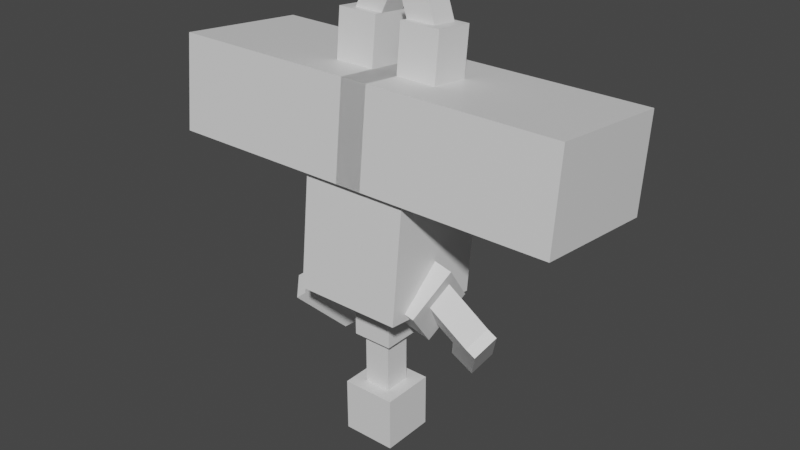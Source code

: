 # Source: tapu_bulu.blend  (saved by Blender 2.81.16; exported with 4.5.12 LTS)
import bpy
from mathutils import Matrix  # noqa: F401  (used for matrix-valued properties, if any)

bpy.ops.wm.read_factory_settings(use_empty=True)
scene = bpy.context.scene
scene.name = 'Scene'

# ---- collections
col_collection = bpy.data.collections.new('Collection'); scene.collection.children.link(col_collection)

# ---- materials (node trees are filled in below, after node groups)
mat_default_obj = bpy.data.materials.new('Default OBJ')
mat_default_obj.use_transparent_shadow = False

# ---- material node trees
mat_default_obj.use_nodes = True; mat_default_obj.node_tree.nodes.clear()
_N = mat_default_obj.node_tree.nodes; _L = mat_default_obj.node_tree.links
n0 = _N.new('ShaderNodeOutputMaterial'); n0.name = 'Material Output'; n0.location = (300, 300)
n1 = _N.new('ShaderNodeBsdfPrincipled'); n1.name = 'Principled BSDF'; n1.location = (10, 300)
n1.distribution = 'GGX'
n1.subsurface_method = 'BURLEY'
n1.inputs[3].default_value = 1.45
n1.inputs[27].default_value = (0.0, 0.0, 0.0, 1.0)
n1.inputs[28].default_value = 1.0
_L.new(n1.outputs[0], n0.inputs[0])
n0.is_active_output = True

# ---- world
world_world = bpy.data.worlds.new('World'); scene.world = world_world
world_world.use_nodes = True; world_world.node_tree.nodes.clear()
_N = world_world.node_tree.nodes; _L = world_world.node_tree.links
n0 = _N.new('ShaderNodeOutputWorld'); n0.name = 'World Output'; n0.location = (300, 300)
n1 = _N.new('ShaderNodeBackground'); n1.name = 'Background'; n1.location = (10, 300)
n1.inputs[0].default_value = (0.05088, 0.05088, 0.05088, 1.0)
_L.new(n1.outputs[0], n0.inputs[0])
n0.is_active_output = True
world_world.color = (0.05088, 0.05088, 0.05088)
world_world.use_sun_shadow = False
world_world.sun_shadow_jitter_overblur = 0.0

# ---- meshes
me_body = bpy.data.meshes.new('body')
me_body.from_pydata([(0.25, -0.3058, -0.2192), (-0.25, -0.3058, -0.2192), (-0.25, 0.2536, -0.278), (0.25, 0.2536, -0.278), (-0.25, -0.2536, 0.278), (0.25, -0.2536, 0.278), (0.25, 0.3058, 0.2192), (-0.25, 0.3058, 0.2192)], [], [(0, 1, 2, 3), (4, 5, 6, 7), (3, 2, 7, 6), (5, 4, 1, 0), (5, 0, 3, 6), (1, 4, 7, 2)])
_uv = me_body.uv_layers.new(name='UVMap')
_uv.uv.foreach_set('vector', [0.0625, 0.7344, 0.125, 0.7344, 0.125, 0.875, 0.0625, 0.875, 0.1875, 0.7344, 0.25, 0.7344, 0.25, 0.875, 0.1875, 0.875, 0.0625, 0.875, 0.125, 0.875, 0.125, 1.0, 0.0625, 1.0, 0.125, 0.875, 0.1875, 0.875, 0.1875, 1.0, 0.125, 1.0, 0.0, 0.7344, 0.0625, 0.7344, 0.0625, 0.875, 0.0, 0.875, 0.125, 0.7344, 0.1875, 0.7344, 0.1875, 0.875, 0.125, 0.875])
me_body.materials.append(mat_default_obj)
me_body.use_remesh_fix_poles = True
me_body.use_remesh_preserve_attributes = False
me_body.use_mirror_vertex_groups = False
me_body.update()
me_tail1 = bpy.data.meshes.new('tail1')
me_tail1.from_pydata([(0.09375, -0.125, -0.09374), (-0.09375, -0.125, -0.09374), (-0.09375, 0.125, -0.09376), (0.09375, 0.125, -0.09376), (-0.09375, -0.125, 0.09376), (0.09375, -0.125, 0.09376), (0.09375, 0.125, 0.09374), (-0.09375, 0.125, 0.09374)], [], [(0, 1, 2, 3), (4, 5, 6, 7), (3, 2, 7, 6), (5, 4, 1, 0), (5, 0, 3, 6), (1, 4, 7, 2)])
_uv = me_tail1.uv_layers.new(name='UVMap')
_uv.uv.foreach_set('vector', [0.02344, 0.625, 0.04688, 0.625, 0.04688, 0.6875, 0.02344, 0.6875, 0.07031, 0.625, 0.09375, 0.625, 0.09375, 0.6875, 0.07031, 0.6875, 0.02344, 0.6875, 0.04688, 0.6875, 0.04688, 0.7344, 0.02344, 0.7344, 0.04688, 0.6875, 0.07031, 0.6875, 0.07031, 0.7344, 0.04688, 0.7344, 0.0, 0.625, 0.02344, 0.625, 0.02344, 0.6875, 0.0, 0.6875, 0.04688, 0.625, 0.07031, 0.625, 0.07031, 0.6875, 0.04688, 0.6875])
me_tail1.materials.append(mat_default_obj)
me_tail1.use_remesh_fix_poles = True
me_tail1.use_remesh_preserve_attributes = False
me_tail1.use_mirror_vertex_groups = False
me_tail1.update()
me_tail2 = bpy.data.meshes.new('tail2')
me_tail2.from_pydata([(0.0625, -0.125, -0.06249), (-0.0625, -0.125, -0.06249), (-0.0625, 0.125, -0.06251), (0.0625, 0.125, -0.06251), (-0.0625, -0.125, 0.06251), (0.0625, -0.125, 0.06251), (0.0625, 0.125, 0.06249), (-0.0625, 0.125, 0.06249)], [], [(0, 1, 2, 3), (4, 5, 6, 7), (3, 2, 7, 6), (5, 4, 1, 0), (5, 0, 3, 6), (1, 4, 7, 2)])
_uv = me_tail2.uv_layers.new(name='UVMap')
_uv.uv.foreach_set('vector', [0.01562, 0.5312, 0.03125, 0.5312, 0.03125, 0.5938, 0.01562, 0.5938, 0.04688, 0.5312, 0.0625, 0.5312, 0.0625, 0.5938, 0.04688, 0.5938, 0.01562, 0.5938, 0.03125, 0.5938, 0.03125, 0.625, 0.01562, 0.625, 0.03125, 0.5938, 0.04688, 0.5938, 0.04688, 0.625, 0.03125, 0.625, 0.0, 0.5312, 0.01562, 0.5312, 0.01562, 0.5938, 0.0, 0.5938, 0.03125, 0.5312, 0.04688, 0.5312, 0.04688, 0.5938, 0.03125, 0.5938])
me_tail2.materials.append(mat_default_obj)
me_tail2.use_remesh_fix_poles = True
me_tail2.use_remesh_preserve_attributes = False
me_tail2.use_mirror_vertex_groups = False
me_tail2.update()
me_bell1 = bpy.data.meshes.new('bell1')
me_bell1.from_pydata([(0.125, -0.125, -0.125), (-0.125, -0.125, -0.125), (-0.125, 0.125, -0.125), (0.125, 0.125, -0.125), (-0.125, -0.125, 0.125), (0.125, -0.125, 0.125), (0.125, 0.125, 0.125), (-0.125, 0.125, 0.125)], [], [(0, 1, 2, 3), (4, 5, 6, 7), (3, 2, 7, 6), (5, 4, 1, 0), (5, 0, 3, 6), (1, 4, 7, 2)])
_uv = me_bell1.uv_layers.new(name='UVMap')
_uv.uv.foreach_set('vector', [0.125, 0.6094, 0.1562, 0.6094, 0.1562, 0.6719, 0.125, 0.6719, 0.1875, 0.6094, 0.2188, 0.6094, 0.2188, 0.6719, 0.1875, 0.6719, 0.125, 0.6719, 0.1562, 0.6719, 0.1562, 0.7344, 0.125, 0.7344, 0.1562, 0.6719, 0.1875, 0.6719, 0.1875, 0.7344, 0.1562, 0.7344, 0.09375, 0.6094, 0.125, 0.6094, 0.125, 0.6719, 0.09375, 0.6719, 0.1562, 0.6094, 0.1875, 0.6094, 0.1875, 0.6719, 0.1562, 0.6719])
me_bell1.materials.append(mat_default_obj)
me_bell1.use_remesh_fix_poles = True
me_bell1.use_remesh_preserve_attributes = False
me_bell1.use_mirror_vertex_groups = False
me_bell1.update()
me_bell2 = bpy.data.meshes.new('bell2')
me_bell2.from_pydata([(0.03125, -0.1563, -0.03124), (-0.03125, -0.1563, -0.03124), (-0.03125, 0.1562, -0.03126), (0.03125, 0.1562, -0.03126), (-0.03125, -0.1562, 0.03126), (0.03125, -0.1562, 0.03126), (0.03125, 0.1563, 0.03124), (-0.03125, 0.1563, 0.03124)], [], [(0, 1, 2, 3), (4, 5, 6, 7), (3, 2, 7, 6), (5, 4, 1, 0), (5, 0, 3, 6), (1, 4, 7, 2)])
_uv = me_bell2.uv_layers.new(name='UVMap')
_uv.uv.foreach_set('vector', [0.007813, 0.9062, 0.01562, 0.9062, 0.01562, 0.9844, 0.007813, 0.9844, 0.02344, 0.9062, 0.03125, 0.9062, 0.03125, 0.9844, 0.02344, 0.9844, 0.007813, 0.9844, 0.01562, 0.9844, 0.01562, 1.0, 0.007813, 1.0, 0.01562, 0.9844, 0.02344, 0.9844, 0.02344, 1.0, 0.01562, 1.0, 0.0, 0.9062, 0.007813, 0.9062, 0.007813, 0.9844, 0.0, 0.9844, 0.01562, 0.9062, 0.02344, 0.9062, 0.02344, 0.9844, 0.01562, 0.9844])
me_bell2.materials.append(mat_default_obj)
me_bell2.use_remesh_fix_poles = True
me_bell2.use_remesh_preserve_attributes = False
me_bell2.use_mirror_vertex_groups = False
me_bell2.update()
me_rightshoulder = bpy.data.meshes.new('rightshoulder')
me_rightshoulder.from_pydata([(0.02051, -0.1854, 0.01948), (-0.1012, -0.157, 0.0165), (-0.06085, -0.004295, -0.1773), (0.06085, -0.03266, -0.1743), (-0.06085, 0.03266, 0.1743), (0.06085, 0.004295, 0.1773), (0.1012, 0.157, -0.0165), (-0.02051, 0.1854, -0.01948)], [], [(0, 1, 2, 3), (4, 5, 6, 7), (3, 2, 7, 6), (5, 4, 1, 0), (5, 0, 3, 6), (1, 4, 7, 2)])
_uv = me_rightshoulder.uv_layers.new(name='UVMap')
_uv.uv.foreach_set('vector', [0.2188, 0.875, 0.2344, 0.875, 0.2344, 0.9375, 0.2188, 0.9375, 0.2656, 0.875, 0.2812, 0.875, 0.2812, 0.9375, 0.2656, 0.9375, 0.2188, 0.9375, 0.2344, 0.9375, 0.2344, 1.0, 0.2188, 1.0, 0.2344, 0.9375, 0.25, 0.9375, 0.25, 1.0, 0.2344, 1.0, 0.1875, 0.875, 0.2188, 0.875, 0.2188, 0.9375, 0.1875, 0.9375, 0.2344, 0.875, 0.2656, 0.875, 0.2656, 0.9375, 0.2344, 0.9375])
me_rightshoulder.materials.append(mat_default_obj)
me_rightshoulder.use_remesh_fix_poles = True
me_rightshoulder.use_remesh_preserve_attributes = False
me_rightshoulder.use_mirror_vertex_groups = False
me_rightshoulder.update()
me_leftshoulder = bpy.data.meshes.new('leftshoulder')
me_leftshoulder.from_pydata([(0.1012, -0.157, 0.0165), (-0.02051, -0.1854, 0.01948), (-0.06085, -0.03266, -0.1743), (0.06085, -0.004295, -0.1773), (-0.06085, 0.004295, 0.1773), (0.06085, 0.03266, 0.1743), (0.02051, 0.1854, -0.01948), (-0.1012, 0.157, -0.0165)], [], [(0, 1, 2, 3), (4, 5, 6, 7), (3, 2, 7, 6), (5, 4, 1, 0), (5, 0, 3, 6), (1, 4, 7, 2)])
_uv = me_leftshoulder.uv_layers.new(name='UVMap')
_uv.uv.foreach_set('vector', [0.2188, 0.875, 0.2344, 0.875, 0.2344, 0.9375, 0.2188, 0.9375, 0.2656, 0.875, 0.2812, 0.875, 0.2812, 0.9375, 0.2656, 0.9375, 0.2188, 0.9375, 0.2344, 0.9375, 0.2344, 1.0, 0.2188, 1.0, 0.2344, 0.9375, 0.25, 0.9375, 0.25, 1.0, 0.2344, 1.0, 0.1875, 0.875, 0.2188, 0.875, 0.2188, 0.9375, 0.1875, 0.9375, 0.2344, 0.875, 0.2656, 0.875, 0.2656, 0.9375, 0.2344, 0.9375])
me_leftshoulder.materials.append(mat_default_obj)
me_leftshoulder.use_remesh_fix_poles = True
me_leftshoulder.use_remesh_preserve_attributes = False
me_leftshoulder.use_mirror_vertex_groups = False
me_leftshoulder.update()
me_rightarm1 = bpy.data.meshes.new('rightarm1')
me_rightarm1.from_pydata([(0.1645, -0.04902, -0.05246), (0.07779, -0.1123, -0.1164), (-0.1321, 0.1099, -0.05178), (-0.04539, 0.1733, 0.01218), (0.04539, -0.1733, -0.01219), (0.1321, -0.1099, 0.05178), (-0.07779, 0.1123, 0.1164), (-0.1645, 0.04902, 0.05246)], [], [(0, 1, 2, 3), (4, 5, 6, 7), (3, 2, 7, 6), (5, 4, 1, 0), (5, 0, 3, 6), (1, 4, 7, 2)])
_uv = me_rightarm1.uv_layers.new(name='UVMap')
_uv.uv.foreach_set('vector', [0.2969, 0.8906, 0.3125, 0.8906, 0.3125, 0.9688, 0.2969, 0.9688, 0.3281, 0.8906, 0.3438, 0.8906, 0.3438, 0.9688, 0.3281, 0.9688, 0.2969, 0.9688, 0.3125, 0.9688, 0.3125, 1.0, 0.2969, 1.0, 0.3125, 0.9688, 0.3281, 0.9688, 0.3281, 1.0, 0.3125, 1.0, 0.2812, 0.8906, 0.2969, 0.8906, 0.2969, 0.9688, 0.2812, 0.9688, 0.3125, 0.8906, 0.3281, 0.8906, 0.3281, 0.9688, 0.3125, 0.9688])
me_rightarm1.materials.append(mat_default_obj)
me_rightarm1.use_remesh_fix_poles = True
me_rightarm1.use_remesh_preserve_attributes = False
me_rightarm1.use_mirror_vertex_groups = False
me_rightarm1.update()
me_rightarm2 = bpy.data.meshes.new('rightarm2')
me_rightarm2.from_pydata([(0.003279, -0.1126, -0.1397), (-0.1049, -0.05007, -0.1368), (0.02912, 0.1735, 0.03551), (0.1373, 0.111, 0.03257), (-0.1373, -0.111, -0.03257), (-0.02912, -0.1735, -0.03551), (0.1049, 0.05007, 0.1368), (-0.003278, 0.1126, 0.1397)], [], [(0, 1, 2, 3), (4, 5, 6, 7), (3, 2, 7, 6), (5, 4, 1, 0), (5, 0, 3, 6), (1, 4, 7, 2)])
_uv = me_rightarm2.uv_layers.new(name='UVMap')
_uv.uv.foreach_set('vector', [0.5078, 0.7812, 0.5234, 0.7812, 0.5234, 0.8594, 0.5078, 0.8594, 0.5391, 0.7812, 0.5547, 0.7812, 0.5547, 0.8594, 0.5391, 0.8594, 0.5078, 0.8594, 0.5234, 0.8594, 0.5234, 0.8906, 0.5078, 0.8906, 0.5234, 0.8594, 0.5391, 0.8594, 0.5391, 0.8906, 0.5234, 0.8906, 0.4922, 0.7812, 0.5078, 0.7812, 0.5078, 0.8594, 0.4922, 0.8594, 0.5234, 0.7812, 0.5391, 0.7812, 0.5391, 0.8594, 0.5234, 0.8594])
me_rightarm2.materials.append(mat_default_obj)
me_rightarm2.use_remesh_fix_poles = True
me_rightarm2.use_remesh_preserve_attributes = False
me_rightarm2.use_mirror_vertex_groups = False
me_rightarm2.update()
me_leftarm1 = bpy.data.meshes.new('leftarm1')
me_leftarm1.from_pydata([(-0.02078, -0.1783, 0.004617), (-0.09369, -0.1282, -0.08373), (0.0906, 0.124, -0.09297), (0.1635, 0.07396, -0.004624), (-0.1635, -0.07396, 0.004624), (-0.0906, -0.124, 0.09297), (0.09369, 0.1282, 0.08373), (0.02078, 0.1783, -0.004616)], [], [(0, 1, 2, 3), (4, 5, 6, 7), (3, 2, 7, 6), (5, 4, 1, 0), (5, 0, 3, 6), (1, 4, 7, 2)])
_uv = me_leftarm1.uv_layers.new(name='UVMap')
_uv.uv.foreach_set('vector', [0.2969, 0.8906, 0.3125, 0.8906, 0.3125, 0.9688, 0.2969, 0.9688, 0.3281, 0.8906, 0.3438, 0.8906, 0.3438, 0.9688, 0.3281, 0.9688, 0.2969, 0.9688, 0.3125, 0.9688, 0.3125, 1.0, 0.2969, 1.0, 0.3125, 0.9688, 0.3281, 0.9688, 0.3281, 1.0, 0.3125, 1.0, 0.2812, 0.8906, 0.2969, 0.8906, 0.2969, 0.9688, 0.2812, 0.9688, 0.3125, 0.8906, 0.3281, 0.8906, 0.3281, 0.9688, 0.3125, 0.9688])
me_leftarm1.materials.append(mat_default_obj)
me_leftarm1.use_remesh_fix_poles = True
me_leftarm1.use_remesh_preserve_attributes = False
me_leftarm1.use_mirror_vertex_groups = False
me_leftarm1.update()
me_leftarm2 = bpy.data.meshes.new('leftarm2')
me_leftarm2.from_pydata([(0.1342, -0.09272, -0.07488), (0.06134, -0.04268, -0.1632), (-0.0414, 0.1696, 0.0418), (0.03151, 0.1196, 0.1301), (-0.03151, -0.1196, -0.1301), (0.0414, -0.1696, -0.0418), (-0.06134, 0.04268, 0.1632), (-0.1342, 0.09272, 0.07488)], [], [(0, 1, 2, 3), (4, 5, 6, 7), (3, 2, 7, 6), (5, 4, 1, 0), (5, 0, 3, 6), (1, 4, 7, 2)])
_uv = me_leftarm2.uv_layers.new(name='UVMap')
_uv.uv.foreach_set('vector', [0.2969, 0.7812, 0.3125, 0.7812, 0.3125, 0.8594, 0.2969, 0.8594, 0.3281, 0.7812, 0.3438, 0.7812, 0.3438, 0.8594, 0.3281, 0.8594, 0.2969, 0.8594, 0.3125, 0.8594, 0.3125, 0.8906, 0.2969, 0.8906, 0.3125, 0.8594, 0.3281, 0.8594, 0.3281, 0.8906, 0.3125, 0.8906, 0.2812, 0.7812, 0.2969, 0.7812, 0.2969, 0.8594, 0.2812, 0.8594, 0.3125, 0.7812, 0.3281, 0.7812, 0.3281, 0.8594, 0.3125, 0.8594])
me_leftarm2.materials.append(mat_default_obj)
me_leftarm2.use_remesh_fix_poles = True
me_leftarm2.use_remesh_preserve_attributes = False
me_leftarm2.use_mirror_vertex_groups = False
me_leftarm2.update()
me_rightmask1 = bpy.data.meshes.new('rightmask1')
me_rightmask1.from_pydata([(0.5, 0.1849, -0.3337), (0.5, -0.2502, -0.2879), (-0.5, -0.2502, -0.2879), (-0.5, 0.1849, -0.3337), (0.5, -0.1849, 0.3337), (0.5, 0.2502, 0.2879), (-0.5, 0.2502, 0.2879), (-0.5, -0.1849, 0.3337)], [], [(0, 1, 2, 3), (4, 5, 6, 7), (3, 2, 7, 6), (5, 4, 1, 0), (5, 0, 3, 6), (1, 4, 7, 2)])
_uv = me_rightmask1.uv_layers.new(name='UVMap')
_uv.uv.foreach_set('vector', [0.25, 0.3438, 0.3047, 0.3438, 0.3047, 0.5938, 0.25, 0.5938, 0.3828, 0.3438, 0.4375, 0.3438, 0.4375, 0.5938, 0.3828, 0.5938, 0.25, 0.5938, 0.3047, 0.5938, 0.3047, 0.75, 0.25, 0.75, 0.3047, 0.5938, 0.3594, 0.5938, 0.3594, 0.75, 0.3047, 0.75, 0.1719, 0.3438, 0.25, 0.3438, 0.25, 0.5938, 0.1719, 0.5938, 0.3047, 0.3438, 0.3828, 0.3438, 0.3828, 0.5938, 0.3047, 0.5938])
me_rightmask1.materials.append(mat_default_obj)
me_rightmask1.use_remesh_fix_poles = True
me_rightmask1.use_remesh_preserve_attributes = False
me_rightmask1.use_mirror_vertex_groups = False
me_rightmask1.update()
me_rightmask2 = bpy.data.meshes.new('rightmask2')
me_rightmask2.from_pydata([(0.09375, -0.3206, -0.06057), (-0.09375, -0.3206, -0.06057), (-0.09375, 0.301, -0.1259), (0.09375, 0.301, -0.1259), (-0.09375, -0.301, 0.1259), (0.09375, -0.301, 0.1259), (0.09375, 0.3206, 0.06057), (-0.09375, 0.3206, 0.06057)], [], [(0, 1, 2, 3), (4, 5, 6, 7), (3, 2, 7, 6), (5, 4, 1, 0), (5, 0, 3, 6), (1, 4, 7, 2)])
_uv = me_rightmask2.uv_layers.new(name='UVMap')
_uv.uv.foreach_set('vector', [0.4219, 0.7969, 0.4453, 0.7969, 0.4453, 0.9531, 0.4219, 0.9531, 0.4688, 0.7969, 0.4922, 0.7969, 0.4922, 0.9531, 0.4688, 0.9531, 0.4219, 0.9531, 0.4453, 0.9531, 0.4453, 1.0, 0.4219, 1.0, 0.4453, 0.9531, 0.4688, 0.9531, 0.4688, 1.0, 0.4453, 1.0, 0.3984, 0.7969, 0.4219, 0.7969, 0.4219, 0.9531, 0.3984, 0.9531, 0.4453, 0.7969, 0.4688, 0.7969, 0.4688, 0.9531, 0.4453, 0.9531])
me_rightmask2.materials.append(mat_default_obj)
me_rightmask2.use_remesh_fix_poles = True
me_rightmask2.use_remesh_preserve_attributes = False
me_rightmask2.use_mirror_vertex_groups = False
me_rightmask2.update()
me_rightmask3 = bpy.data.meshes.new('rightmask3')
me_rightmask3.from_pydata([(0.09394, -0.06841, -0.05565), (-0.02131, -0.1166, -0.05059), (-0.09394, 0.05535, -0.06866), (0.02131, 0.1035, -0.07372), (-0.02131, -0.1035, 0.07372), (0.09394, -0.05535, 0.06866), (0.02131, 0.1166, 0.05059), (-0.09394, 0.06841, 0.05565)], [], [(0, 1, 2, 3), (4, 5, 6, 7), (3, 2, 7, 6), (5, 4, 1, 0), (5, 0, 3, 6), (1, 4, 7, 2)])
_uv = me_rightmask3.uv_layers.new(name='UVMap')
_uv.uv.foreach_set('vector', [0.5234, 0.9219, 0.5391, 0.9219, 0.5391, 0.9688, 0.5234, 0.9688, 0.5547, 0.9219, 0.5703, 0.9219, 0.5703, 0.9688, 0.5547, 0.9688, 0.5234, 0.9688, 0.5391, 0.9688, 0.5391, 1.0, 0.5234, 1.0, 0.5391, 0.9688, 0.5547, 0.9688, 0.5547, 1.0, 0.5391, 1.0, 0.5078, 0.9219, 0.5234, 0.9219, 0.5234, 0.9688, 0.5078, 0.9688, 0.5391, 0.9219, 0.5547, 0.9219, 0.5547, 0.9688, 0.5391, 0.9688])
me_rightmask3.materials.append(mat_default_obj)
me_rightmask3.use_remesh_fix_poles = True
me_rightmask3.use_remesh_preserve_attributes = False
me_rightmask3.use_mirror_vertex_groups = False
me_rightmask3.update()
me_nose = bpy.data.meshes.new('nose')
me_nose.from_pydata([(0.0625, -0.0965, -0.02128), (-0.0625, -0.0965, -0.02128), (-0.0625, 0.08997, -0.04088), (0.0625, 0.08997, -0.04088), (-0.0625, -0.08997, 0.04088), (0.0625, -0.08997, 0.04088), (0.0625, 0.0965, 0.02128), (-0.0625, 0.0965, 0.02128)], [], [(0, 1, 2, 3), (4, 5, 6, 7), (3, 2, 7, 6), (5, 4, 1, 0), (5, 0, 3, 6), (1, 4, 7, 2)])
_uv = me_nose.uv_layers.new(name='UVMap')
_uv.uv.foreach_set('vector', [0.375, 0.6875, 0.3906, 0.6875, 0.3906, 0.7344, 0.375, 0.7344, 0.3984, 0.6875, 0.4141, 0.6875, 0.4141, 0.7344, 0.3984, 0.7344, 0.375, 0.7344, 0.3906, 0.7344, 0.3906, 0.75, 0.375, 0.75, 0.3906, 0.7344, 0.4062, 0.7344, 0.4062, 0.75, 0.3906, 0.75, 0.3672, 0.6875, 0.375, 0.6875, 0.375, 0.7344, 0.3672, 0.7344, 0.3906, 0.6875, 0.3984, 0.6875, 0.3984, 0.7344, 0.3906, 0.7344])
me_nose.materials.append(mat_default_obj)
me_nose.use_remesh_fix_poles = True
me_nose.use_remesh_preserve_attributes = False
me_nose.use_mirror_vertex_groups = False
me_nose.update()
me_ring = bpy.data.meshes.new('ring')
me_ring.from_pydata([(0.1326, 1.863e-09, 0.0), (0.0, -0.1319, 0.01386), (-0.1326, 1.863e-09, 0.0), (0.0, 0.1319, -0.01386)], [], [(1, 0, 3, 2)])
_uv = me_ring.uv_layers.new(name='UVMap')
_uv.uv.foreach_set('vector', [0.3906, 0.625, 0.4141, 0.625, 0.4141, 0.6719, 0.3906, 0.6719])
me_ring.materials.append(mat_default_obj)
me_ring.use_remesh_fix_poles = True
me_ring.use_remesh_preserve_attributes = False
me_ring.use_mirror_vertex_groups = False
me_ring.update()
me_leftmask1 = bpy.data.meshes.new('leftmask1')
me_leftmask1.from_pydata([(-0.5, -0.2502, -0.2879), (-0.5, 0.1849, -0.3337), (0.5, 0.1849, -0.3337), (0.5, -0.2502, -0.2879), (-0.5, 0.2502, 0.2879), (-0.5, -0.1849, 0.3337), (0.5, -0.1849, 0.3337), (0.5, 0.2502, 0.2879)], [], [(0, 1, 2, 3), (4, 5, 6, 7), (3, 2, 7, 6), (5, 4, 1, 0), (5, 0, 3, 6), (1, 4, 7, 2)])
_uv = me_leftmask1.uv_layers.new(name='UVMap')
_uv.uv.foreach_set('vector', [0.3047, 0.3438, 0.25, 0.3438, 0.25, 0.5938, 0.3047, 0.5938, 0.4375, 0.3438, 0.3828, 0.3438, 0.3828, 0.5938, 0.4375, 0.5938, 0.3047, 0.5938, 0.25, 0.5938, 0.25, 0.75, 0.3047, 0.75, 0.3594, 0.5938, 0.3047, 0.5938, 0.3047, 0.75, 0.3594, 0.75, 0.3828, 0.3438, 0.3047, 0.3438, 0.3047, 0.5938, 0.3828, 0.5938, 0.25, 0.3438, 0.1719, 0.3438, 0.1719, 0.5938, 0.25, 0.5938])
me_leftmask1.materials.append(mat_default_obj)
me_leftmask1.use_remesh_fix_poles = True
me_leftmask1.use_remesh_preserve_attributes = False
me_leftmask1.use_mirror_vertex_groups = False
me_leftmask1.update()
me_rightmask2_000 = bpy.data.meshes.new('rightmask2.000')
me_rightmask2_000.from_pydata([(-0.09375, 0.301, -0.1259), (0.09375, 0.301, -0.1259), (0.09375, -0.3206, -0.06057), (-0.09375, -0.3206, -0.06057), (0.09375, 0.3206, 0.06057), (-0.09375, 0.3206, 0.06057), (-0.09375, -0.301, 0.1259), (0.09375, -0.301, 0.1259)], [], [(0, 1, 2, 3), (4, 5, 6, 7), (3, 2, 7, 6), (5, 4, 1, 0), (5, 0, 3, 6), (1, 4, 7, 2)])
_uv = me_rightmask2_000.uv_layers.new(name='UVMap')
_uv.uv.foreach_set('vector', [0.4219, 0.7969, 0.4453, 0.7969, 0.4453, 0.9531, 0.4219, 0.9531, 0.4688, 0.7969, 0.4922, 0.7969, 0.4922, 0.9531, 0.4688, 0.9531, 0.4219, 0.9531, 0.4453, 0.9531, 0.4453, 1.0, 0.4219, 1.0, 0.4453, 0.9531, 0.4688, 0.9531, 0.4688, 1.0, 0.4453, 1.0, 0.3984, 0.7969, 0.4219, 0.7969, 0.4219, 0.9531, 0.3984, 0.9531, 0.4453, 0.7969, 0.4688, 0.7969, 0.4688, 0.9531, 0.4453, 0.9531])
me_rightmask2_000.materials.append(mat_default_obj)
me_rightmask2_000.use_remesh_fix_poles = True
me_rightmask2_000.use_remesh_preserve_attributes = False
me_rightmask2_000.use_mirror_vertex_groups = False
me_rightmask2_000.update()
me_rightmask3_000 = bpy.data.meshes.new('rightmask3.000')
me_rightmask3_000.from_pydata([(-0.02131, 0.1035, -0.07372), (0.09394, 0.05535, -0.06866), (0.02131, -0.1166, -0.05059), (-0.09394, -0.06841, -0.05565), (0.09394, 0.06841, 0.05565), (-0.02131, 0.1166, 0.05059), (-0.09394, -0.05535, 0.06866), (0.02131, -0.1035, 0.07372)], [], [(0, 1, 2, 3), (4, 5, 6, 7), (3, 2, 7, 6), (5, 4, 1, 0), (5, 0, 3, 6), (1, 4, 7, 2)])
_uv = me_rightmask3_000.uv_layers.new(name='UVMap')
_uv.uv.foreach_set('vector', [0.5859, 0.9219, 0.6016, 0.9219, 0.6016, 0.9688, 0.5859, 0.9688, 0.6172, 0.9219, 0.6328, 0.9219, 0.6328, 0.9688, 0.6172, 0.9688, 0.5859, 0.9688, 0.6016, 0.9688, 0.6016, 1.0, 0.5859, 1.0, 0.6016, 0.9688, 0.6172, 0.9688, 0.6172, 1.0, 0.6016, 1.0, 0.5703, 0.9219, 0.5859, 0.9219, 0.5859, 0.9688, 0.5703, 0.9688, 0.6016, 0.9219, 0.6172, 0.9219, 0.6172, 0.9688, 0.6016, 0.9688])
me_rightmask3_000.materials.append(mat_default_obj)
me_rightmask3_000.use_remesh_fix_poles = True
me_rightmask3_000.use_remesh_preserve_attributes = False
me_rightmask3_000.use_mirror_vertex_groups = False
me_rightmask3_000.update()

# ---- objects
ob_body = bpy.data.objects.new('body', me_body)
ob_tail1 = bpy.data.objects.new('tail1', me_tail1)
ob_tail2 = bpy.data.objects.new('tail2', me_tail2)
ob_bell1 = bpy.data.objects.new('bell1', me_bell1)
ob_bell2 = bpy.data.objects.new('bell2', me_bell2)
ob_rightshoulder = bpy.data.objects.new('rightshoulder', me_rightshoulder)
ob_leftshoulder = bpy.data.objects.new('leftshoulder', me_leftshoulder)
ob_rightarm1 = bpy.data.objects.new('rightarm1', me_rightarm1)
ob_rightarm2 = bpy.data.objects.new('rightarm2', me_rightarm2)
ob_leftarm1 = bpy.data.objects.new('leftarm1', me_leftarm1)
ob_leftarm2 = bpy.data.objects.new('leftarm2', me_leftarm2)
ob_rightmask1 = bpy.data.objects.new('rightmask1', me_rightmask1)
ob_rightmask2 = bpy.data.objects.new('rightmask2', me_rightmask2)
ob_rightmask3 = bpy.data.objects.new('rightmask3', me_rightmask3)
ob_nose = bpy.data.objects.new('nose', me_nose)
ob_ring = bpy.data.objects.new('ring', me_ring)
ob_leftmask1 = bpy.data.objects.new('leftmask1', me_leftmask1)
ob_rightmask2_000 = bpy.data.objects.new('rightmask2.000', me_rightmask2_000)
ob_rightmask3_000 = bpy.data.objects.new('rightmask3.000', me_rightmask3_000)

# ---- transforms, parenting, visibility, modifiers, constraints
ob_body.location = (0.0, 3.725e-09, 1.0)
ob_body.rotation_euler = (1.571, -0.0, 0.0)
ob_body.lineart.crease_threshold = 0.0
ob_tail1.parent = ob_body
ob_tail1.matrix_parent_inverse = Matrix(((1.0, 0.0, 0.0, -0.0), (0.0, -1.629e-07, 1.0, -1.0), (0.0, -1.0, -1.629e-07, 1.666e-07), (-0.0, 0.0, -0.0, 1.0)))
ob_tail1.location = (0.0, -0.02614, 0.6264)
ob_tail1.rotation_euler = (1.571, -0.0, 0.0)
ob_tail1.lineart.crease_threshold = 0.0
ob_tail2.parent = ob_tail1
ob_tail2.matrix_parent_inverse = Matrix(((1.0, 0.0, 0.0, -0.0), (0.0, -1.629e-07, 1.0, -0.6264), (-0.0, -1.0, -1.629e-07, -0.02614), (-0.0, 0.0, -0.0, 1.0)))
ob_tail2.location = (0.0, -0.02615, 0.3764)
ob_tail2.rotation_euler = (1.571, -0.0, 0.0)
ob_tail2.lineart.crease_threshold = 0.0
ob_bell1.parent = ob_tail2
ob_bell1.matrix_parent_inverse = Matrix(((1.0, 0.0, 0.0, -0.0), (0.0, -1.629e-07, 1.0, -0.3764), (-0.0, -1.0, -1.629e-07, -0.02615), (-0.0, 0.0, -0.0, 1.0)))
ob_bell1.location = (0.0, -0.02616, 0.1264)
ob_bell1.rotation_euler = (1.571, -0.0, 0.0)
ob_bell1.lineart.crease_threshold = 0.0
ob_bell2.parent = ob_bell1
ob_bell2.matrix_parent_inverse = Matrix(((1.0, 0.0, 0.0, -0.0), (0.0, -1.629e-07, 1.0, -0.1264), (-0.0, -1.0, -1.629e-07, -0.02616), (-0.0, 0.0, -0.0, 1.0)))
ob_bell2.location = (0.0, -0.02617, 0.09512)
ob_bell2.rotation_euler = (1.571, -0.0, 0.0)
ob_bell2.lineart.crease_threshold = 0.0
ob_rightshoulder.parent = ob_body
ob_rightshoulder.matrix_parent_inverse = Matrix(((1.0, 0.0, 0.0, -0.0), (0.0, -1.629e-07, 1.0, -1.0), (0.0, -1.0, -1.629e-07, 1.666e-07), (-0.0, 0.0, -0.0, 1.0)))
ob_rightshoulder.location = (0.2321, -0.02539, 0.7585)
ob_rightshoulder.rotation_euler = (1.571, -0.0, 0.0)
ob_rightshoulder.lineart.crease_threshold = 0.0
ob_leftshoulder.parent = ob_body
ob_leftshoulder.matrix_parent_inverse = Matrix(((1.0, 0.0, 0.0, -0.0), (0.0, -1.629e-07, 1.0, -1.0), (0.0, -1.0, -1.629e-07, 1.666e-07), (-0.0, 0.0, -0.0, 1.0)))
ob_leftshoulder.location = (-0.2321, -0.02539, 0.7585)
ob_leftshoulder.rotation_euler = (1.571, -0.0, 0.0)
ob_leftshoulder.lineart.crease_threshold = 0.0
ob_rightarm1.parent = ob_rightshoulder
ob_rightarm1.matrix_parent_inverse = Matrix(((1.0, 0.0, 0.0, -0.2321), (0.0, -1.629e-07, 1.0, -0.7585), (-0.0, -1.0, -1.629e-07, -0.02539), (-0.0, 0.0, -0.0, 1.0)))
ob_rightarm1.location = (0.355, 0.01076, 0.6837)
ob_rightarm1.rotation_euler = (1.571, -0.0, 0.0)
ob_rightarm1.lineart.crease_threshold = 0.0
ob_rightarm2.parent = ob_rightarm1
ob_rightarm2.matrix_parent_inverse = Matrix(((1.0, 0.0, 0.0, -0.355), (0.0, -1.629e-07, 1.0, -0.6837), (0.0, -1.0, -1.629e-07, 0.01076), (-0.0, 0.0, -0.0, 1.0)))
ob_rightarm2.location = (0.3903, 0.08573, 0.5366)
ob_rightarm2.rotation_euler = (1.571, -0.0, 0.0)
ob_rightarm2.lineart.crease_threshold = 0.0
ob_leftarm1.parent = ob_leftshoulder
ob_leftarm1.matrix_parent_inverse = Matrix(((1.0, 0.0, -0.0, 0.2321), (0.0, -1.629e-07, 1.0, -0.7585), (-0.0, -1.0, -1.629e-07, -0.02539), (-0.0, 0.0, -0.0, 1.0)))
ob_leftarm1.location = (-0.3421, -0.02618, 0.6688)
ob_leftarm1.rotation_euler = (1.571, -0.0, 0.0)
ob_leftarm1.lineart.crease_threshold = 0.0
ob_leftarm2.parent = ob_leftarm1
ob_leftarm2.matrix_parent_inverse = Matrix(((1.0, 0.0, -0.0, 0.3421), (0.0, -1.629e-07, 1.0, -0.6688), (-0.0, -1.0, -1.629e-07, -0.02618), (-0.0, 0.0, -0.0, 1.0)))
ob_leftarm2.location = (-0.3777, 0.032, 0.5143)
ob_leftarm2.rotation_euler = (1.571, -0.0, 0.0)
ob_leftarm2.lineart.crease_threshold = 0.0
ob_rightmask1.parent = ob_body
ob_rightmask1.matrix_parent_inverse = Matrix(((1.0, 0.0, 0.0, -0.0), (0.0, -1.629e-07, 1.0, -1.0), (0.0, -1.0, -1.629e-07, 1.666e-07), (-0.0, 0.0, -0.0, 1.0)))
ob_rightmask1.location = (0.4375, 0.08008, 1.463)
ob_rightmask1.rotation_euler = (1.571, -0.0, 0.0)
ob_rightmask1.lineart.crease_threshold = 0.0
ob_rightmask2.parent = ob_rightmask1
ob_rightmask2.matrix_parent_inverse = Matrix(((1.0, 0.0, 0.0, -0.4375), (0.0, -1.629e-07, 1.0, -1.463), (0.0, -1.0, -1.629e-07, 0.08008), (-0.0, 0.0, -0.0, 1.0)))
ob_rightmask2.location = (0.1562, 0.05585, 1.591)
ob_rightmask2.rotation_euler = (1.571, -0.0, 0.0)
ob_rightmask2.lineart.crease_threshold = 0.0
ob_rightmask3.parent = ob_rightmask2
ob_rightmask3.matrix_parent_inverse = Matrix(((1.0, 0.0, 0.0, -0.1562), (0.0, -1.629e-07, 1.0, -1.591), (0.0, -1.0, -1.629e-07, 0.05585), (-0.0, 0.0, -0.0, 1.0)))
ob_rightmask3.location = (0.1199, 0.09723, 1.925)
ob_rightmask3.rotation_euler = (1.571, -0.0, 0.0)
ob_rightmask3.lineart.crease_threshold = 0.0
ob_nose.parent = ob_body
ob_nose.matrix_parent_inverse = Matrix(((1.0, 0.0, 0.0, -0.0), (0.0, -1.629e-07, 1.0, -1.0), (0.0, -1.0, -1.629e-07, 1.666e-07), (-0.0, 0.0, -0.0, 1.0)))
ob_nose.location = (0.0, 0.2941, 1.107)
ob_nose.rotation_euler = (1.571, -0.0, 0.0)
ob_nose.lineart.crease_threshold = 0.0
ob_ring.parent = ob_nose
ob_ring.matrix_parent_inverse = Matrix(((1.0, 0.0, 0.0, -0.0), (0.0, -1.629e-07, 1.0, -1.107), (0.0, -1.0, -1.629e-07, 0.2941), (-0.0, 0.0, -0.0, 1.0)))
ob_ring.location = (0.0, 0.2796, 0.9693)
ob_ring.rotation_euler = (1.571, -0.0, 0.0)
ob_ring.lineart.crease_threshold = 0.0
ob_leftmask1.parent = ob_body
ob_leftmask1.matrix_parent_inverse = Matrix(((1.0, 0.0, 0.0, -0.0), (0.0, -1.629e-07, 1.0, -1.0), (0.0, -1.0, -1.629e-07, 1.666e-07), (-0.0, 0.0, -0.0, 1.0)))
ob_leftmask1.location = (-0.4375, 0.08008, 1.463)
ob_leftmask1.rotation_euler = (1.571, -0.0, 0.0)
ob_leftmask1.lineart.crease_threshold = 0.0
ob_rightmask2_000.parent = ob_leftmask1
ob_rightmask2_000.matrix_parent_inverse = Matrix(((1.0, 0.0, -0.0, 0.4375), (0.0, -1.629e-07, 1.0, -1.463), (0.0, -1.0, -1.629e-07, 0.08008), (-0.0, 0.0, -0.0, 1.0)))
ob_rightmask2_000.location = (-0.1562, 0.05585, 1.591)
ob_rightmask2_000.rotation_euler = (1.571, -0.0, 0.0)
ob_rightmask2_000.lineart.crease_threshold = 0.0
ob_rightmask3_000.parent = ob_rightmask2_000
ob_rightmask3_000.matrix_parent_inverse = Matrix(((1.0, 0.0, -0.0, 0.1562), (0.0, -1.629e-07, 1.0, -1.591), (0.0, -1.0, -1.629e-07, 0.05585), (-0.0, 0.0, -0.0, 1.0)))
ob_rightmask3_000.location = (-0.1199, 0.09723, 1.925)
ob_rightmask3_000.rotation_euler = (1.571, -0.0, 0.0)
ob_rightmask3_000.lineart.crease_threshold = 0.0

# ---- collection membership
col_collection.objects.link(ob_body)
col_collection.objects.link(ob_tail1)
col_collection.objects.link(ob_tail2)
col_collection.objects.link(ob_bell1)
col_collection.objects.link(ob_bell2)
col_collection.objects.link(ob_rightshoulder)
col_collection.objects.link(ob_leftshoulder)
col_collection.objects.link(ob_rightarm1)
col_collection.objects.link(ob_rightarm2)
col_collection.objects.link(ob_leftarm1)
col_collection.objects.link(ob_leftarm2)
col_collection.objects.link(ob_rightmask1)
col_collection.objects.link(ob_rightmask2)
col_collection.objects.link(ob_rightmask3)
col_collection.objects.link(ob_nose)
col_collection.objects.link(ob_ring)
col_collection.objects.link(ob_leftmask1)
col_collection.objects.link(ob_rightmask2_000)
col_collection.objects.link(ob_rightmask3_000)

# ---- scene / render settings (as saved in the file)
scene.frame_start = 1; scene.frame_end = 250; scene.frame_set(1)
scene.render.engine = 'BLENDER_EEVEE_NEXT'
scene.cycles.use_denoising = False
scene.cycles.samples = 128
scene.cycles.sampling_pattern = 'TABULATED_SOBOL'
scene.cycles.use_adaptive_sampling = False
scene.cycles.use_light_tree = False
scene.view_settings.view_transform = 'Filmic'
bpy.context.view_layer.update()

# ---- added for rendering (the .blend has no active camera and no usable light): camera, sun
cam_auto = bpy.data.cameras.new('AutoCamera')
cam_auto.lens = 50.0
cam_auto.sensor_width = 36.0
cam_auto.clip_end = 1000.0
ob_auto_camera = bpy.data.objects.new('AutoCamera', cam_auto)
scene.collection.objects.link(ob_auto_camera)
ob_auto_camera.location = (2.68409, -3.15305, 3.13753)
ob_auto_camera.rotation_euler = (1.09748, -7.21219e-08, 0.694738)
scene.camera = ob_auto_camera
light_auto_sun = bpy.data.lights.new('AutoSun', 'SUN')
light_auto_sun.energy = 3.0
light_auto_sun.angle = 0.0523599
ob_auto_sun = bpy.data.objects.new('AutoSun', light_auto_sun)
scene.collection.objects.link(ob_auto_sun)
ob_auto_sun.rotation_euler = (0.872665, 0.174533, 0.523599)
bpy.context.view_layer.update()

